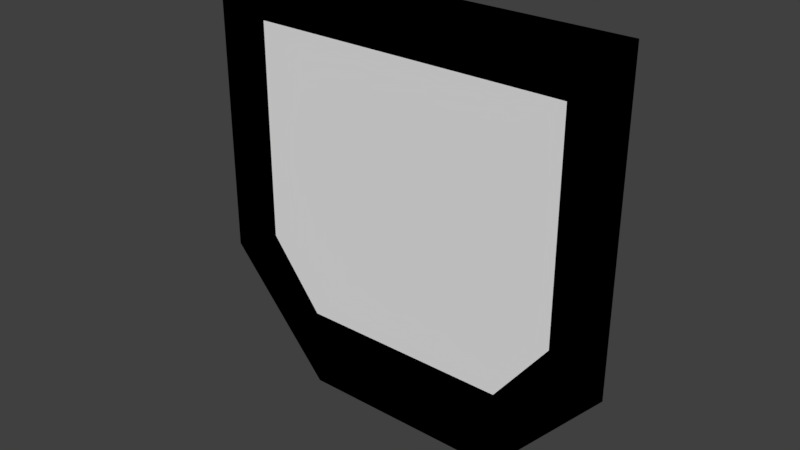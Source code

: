 # Source: task_defend.blend  (saved by Blender 2.79.0; exported with 4.5.12 LTS)
import bpy
from mathutils import Matrix  # noqa: F401  (used for matrix-valued properties, if any)

bpy.ops.wm.read_factory_settings(use_empty=True)
scene = bpy.context.scene
scene.name = 'Scene'

# ---- collections
col_collection_1 = bpy.data.collections.new('Collection 1'); scene.collection.children.link(col_collection_1)

# ---- materials (node trees are filled in below, after node groups)
mat_material = bpy.data.materials.new('Material')
mat_material.alpha_threshold = 0.0
mat_material.use_transparent_shadow = False
mat_material.roughness = 0.5
mat_material_001 = bpy.data.materials.new('Material.001')
mat_material_001.alpha_threshold = 0.0
mat_material_001.use_transparent_shadow = False
mat_material_001.diffuse_color = (0.0, 0.0, 0.0, 1.0)
mat_material_001.roughness = 0.5

# ---- material node trees

# ---- world
world_world = bpy.data.worlds.new('World'); scene.world = world_world
world_world.color = (0.05088, 0.05088, 0.05088)
world_world.use_sun_shadow = False
world_world.sun_shadow_jitter_overblur = 0.0
world_world.cycles.sampling_method = 'MANUAL'

# ---- meshes
me_plane = bpy.data.meshes.new('Plane')
me_plane.from_pydata([(-1.0, -1.0, 0.0), (1.0, -1.0, 0.0), (-1.0, 0.425, 4.341e-08), (1.0, 0.425, 4.341e-08), (-0.5, 1.0, 0.0), (0.5, 1.0, 0.0), (-0.5, 0.625, 2.831e-08), (-0.75, 0.3, 5.285e-08), (-0.75, -0.725, 1.302e-07), (0.75, -0.725, 1.302e-07), (0.75, 0.3, 5.285e-08), (0.5, 0.625, 2.831e-08)], [], [(7, 6, 11, 10, 9, 8), (3, 1, 9, 10, 11, 5), (1, 0, 8, 9), (0, 2, 4, 6, 7, 8), (5, 11, 6, 4)])
me_plane.polygons.foreach_set('material_index', [0, 1, 1, 1, 1])
me_plane.materials.append(mat_material)
me_plane.materials.append(mat_material_001)
me_plane.use_remesh_preserve_volume = False
me_plane.use_remesh_preserve_attributes = False
me_plane.use_mirror_vertex_groups = False
me_plane.update()

# ---- objects
ob_plane = bpy.data.objects.new('Plane', me_plane)

# ---- transforms, parenting, visibility, modifiers, constraints
ob_plane.location = (0.0, 0.0, 0.0)
ob_plane.rotation_euler = (-1.571, -0.0, 0.0)
ob_plane.scale = (4.0, 4.0, 4.0)
ob_plane.lineart.crease_threshold = 0.0

# ---- collection membership
col_collection_1.objects.link(ob_plane)

# ---- scene / render settings (as saved in the file)
scene.frame_start = 1; scene.frame_end = 250; scene.frame_set(0)
scene.render.engine = 'BLENDER_EEVEE_NEXT'
scene.render.resolution_percentage = 50
scene.render.dither_intensity = 0.0
scene.cycles.use_denoising = False
scene.cycles.samples = 128
scene.cycles.sampling_pattern = 'TABULATED_SOBOL'
scene.cycles.use_adaptive_sampling = False
scene.cycles.use_light_tree = False
scene.cycles.blur_glossy = 0.0
scene.cycles.sample_clamp_indirect = 0.0
scene.view_settings.view_transform = 'Standard'
bpy.context.view_layer.update()

# ---- added for rendering (the .blend has no active camera and no usable light): camera, sun
cam_auto = bpy.data.cameras.new('AutoCamera')
cam_auto.lens = 50.0
cam_auto.sensor_width = 36.0
cam_auto.clip_end = 1000.0
ob_auto_camera = bpy.data.objects.new('AutoCamera', cam_auto)
scene.collection.objects.link(ob_auto_camera)
ob_auto_camera.location = (10.4677, -12.5613, 8.37418)
ob_auto_camera.rotation_euler = (1.09748, -7.21219e-08, 0.694738)
scene.camera = ob_auto_camera
light_auto_sun = bpy.data.lights.new('AutoSun', 'SUN')
light_auto_sun.energy = 3.0
light_auto_sun.angle = 0.0523599
ob_auto_sun = bpy.data.objects.new('AutoSun', light_auto_sun)
scene.collection.objects.link(ob_auto_sun)
ob_auto_sun.rotation_euler = (0.872665, 0.174533, 0.523599)
bpy.context.view_layer.update()
